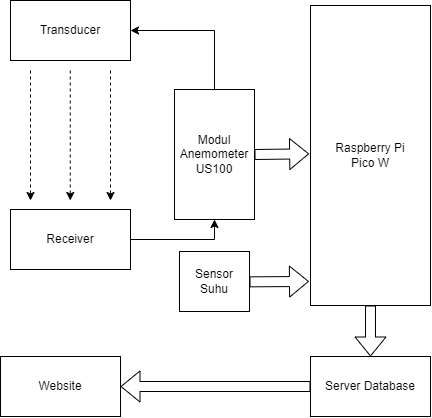

The diagram above was exported from draw.io. Its source (the exported page's mxGraphModel, read from the mxfile embedded in the PNG):
<mxGraphModel dx="733" dy="403" grid="1" gridSize="10" guides="1" tooltips="1" connect="1" arrows="1" fold="1" page="1" pageScale="1" pageWidth="827" pageHeight="1169" math="0" shadow="0">
  <root>
    <mxCell id="0" />
    <mxCell id="1" parent="0" />
    <mxCell id="y8iYZZUECu2W3wwGNRJK-1" value="Raspberry Pi&lt;br&gt;Pico W" style="rounded=0;whiteSpace=wrap;html=1;" parent="1" vertex="1">
      <mxGeometry x="510" y="240" width="120" height="300" as="geometry" />
    </mxCell>
    <mxCell id="y8iYZZUECu2W3wwGNRJK-2" value="Modul Anemometer US100" style="rounded=0;whiteSpace=wrap;html=1;" parent="1" vertex="1">
      <mxGeometry x="374" y="324" width="80" height="130" as="geometry" />
    </mxCell>
    <mxCell id="y8iYZZUECu2W3wwGNRJK-3" value="Sensor Suhu" style="rounded=0;whiteSpace=wrap;html=1;" parent="1" vertex="1">
      <mxGeometry x="379" y="486" width="70" height="60" as="geometry" />
    </mxCell>
    <mxCell id="y8iYZZUECu2W3wwGNRJK-5" value="Transducer" style="rounded=0;whiteSpace=wrap;html=1;" parent="1" vertex="1">
      <mxGeometry x="210" y="235" width="120" height="60" as="geometry" />
    </mxCell>
    <mxCell id="y8iYZZUECu2W3wwGNRJK-16" style="edgeStyle=orthogonalEdgeStyle;rounded=0;orthogonalLoop=1;jettySize=auto;html=1;entryX=0.5;entryY=1;entryDx=0;entryDy=0;" parent="1" source="y8iYZZUECu2W3wwGNRJK-6" target="y8iYZZUECu2W3wwGNRJK-2" edge="1">
      <mxGeometry relative="1" as="geometry" />
    </mxCell>
    <mxCell id="y8iYZZUECu2W3wwGNRJK-6" value="Receiver" style="rounded=0;whiteSpace=wrap;html=1;" parent="1" vertex="1">
      <mxGeometry x="210" y="444" width="120" height="60" as="geometry" />
    </mxCell>
    <mxCell id="y8iYZZUECu2W3wwGNRJK-7" value="" style="shape=flexArrow;endArrow=classic;html=1;rounded=0;exitX=1;exitY=0.5;exitDx=0;exitDy=0;entryX=-0.008;entryY=0.272;entryDx=0;entryDy=0;entryPerimeter=0;" parent="1" source="y8iYZZUECu2W3wwGNRJK-2" edge="1">
      <mxGeometry width="50" height="50" relative="1" as="geometry">
        <mxPoint x="510" y="274" as="sourcePoint" />
        <mxPoint x="508.6400000000001" y="388.32000000000005" as="targetPoint" />
      </mxGeometry>
    </mxCell>
    <mxCell id="y8iYZZUECu2W3wwGNRJK-8" value="" style="shape=flexArrow;endArrow=classic;html=1;rounded=0;exitX=1;exitY=0.5;exitDx=0;exitDy=0;entryX=-0.009;entryY=0.645;entryDx=0;entryDy=0;entryPerimeter=0;" parent="1" edge="1">
      <mxGeometry width="50" height="50" relative="1" as="geometry">
        <mxPoint x="449" y="516.34" as="sourcePoint" />
        <mxPoint x="508.47" y="515.95" as="targetPoint" />
      </mxGeometry>
    </mxCell>
    <mxCell id="y8iYZZUECu2W3wwGNRJK-9" value="" style="endArrow=classic;html=1;rounded=0;entryX=1;entryY=0.5;entryDx=0;entryDy=0;exitX=0.5;exitY=0;exitDx=0;exitDy=0;" parent="1" source="y8iYZZUECu2W3wwGNRJK-2" target="y8iYZZUECu2W3wwGNRJK-5" edge="1">
      <mxGeometry width="50" height="50" relative="1" as="geometry">
        <mxPoint x="414" y="320" as="sourcePoint" />
        <mxPoint x="440" y="385" as="targetPoint" />
        <Array as="points">
          <mxPoint x="414" y="265" />
        </Array>
      </mxGeometry>
    </mxCell>
    <mxCell id="y8iYZZUECu2W3wwGNRJK-12" value="" style="endArrow=classic;html=1;rounded=0;dashed=1;" parent="1" edge="1">
      <mxGeometry width="50" height="50" relative="1" as="geometry">
        <mxPoint x="230" y="305" as="sourcePoint" />
        <mxPoint x="230" y="435" as="targetPoint" />
      </mxGeometry>
    </mxCell>
    <mxCell id="y8iYZZUECu2W3wwGNRJK-13" value="" style="endArrow=classic;html=1;rounded=0;dashed=1;" parent="1" edge="1">
      <mxGeometry width="50" height="50" relative="1" as="geometry">
        <mxPoint x="269.76" y="305" as="sourcePoint" />
        <mxPoint x="269.76" y="435" as="targetPoint" />
      </mxGeometry>
    </mxCell>
    <mxCell id="y8iYZZUECu2W3wwGNRJK-14" value="" style="endArrow=classic;html=1;rounded=0;dashed=1;" parent="1" edge="1">
      <mxGeometry width="50" height="50" relative="1" as="geometry">
        <mxPoint x="310" y="305" as="sourcePoint" />
        <mxPoint x="310" y="435" as="targetPoint" />
      </mxGeometry>
    </mxCell>
    <mxCell id="NOtk1vtYlFiMlsb9Zz82-2" value="Server Database" style="rounded=0;whiteSpace=wrap;html=1;" vertex="1" parent="1">
      <mxGeometry x="510" y="591" width="120" height="60" as="geometry" />
    </mxCell>
    <mxCell id="NOtk1vtYlFiMlsb9Zz82-3" value="Website" style="rounded=0;whiteSpace=wrap;html=1;" vertex="1" parent="1">
      <mxGeometry x="200" y="591" width="120" height="60" as="geometry" />
    </mxCell>
    <mxCell id="NOtk1vtYlFiMlsb9Zz82-4" value="" style="shape=flexArrow;endArrow=classic;html=1;rounded=0;entryX=0.5;entryY=0;entryDx=0;entryDy=0;exitX=0.5;exitY=1;exitDx=0;exitDy=0;" edge="1" parent="1" source="y8iYZZUECu2W3wwGNRJK-1" target="NOtk1vtYlFiMlsb9Zz82-2">
      <mxGeometry width="50" height="50" relative="1" as="geometry">
        <mxPoint x="550" y="596" as="sourcePoint" />
        <mxPoint x="600" y="546" as="targetPoint" />
      </mxGeometry>
    </mxCell>
    <mxCell id="NOtk1vtYlFiMlsb9Zz82-5" value="" style="shape=flexArrow;endArrow=classic;html=1;rounded=0;entryX=1;entryY=0.5;entryDx=0;entryDy=0;" edge="1" parent="1" target="NOtk1vtYlFiMlsb9Zz82-3">
      <mxGeometry width="50" height="50" relative="1" as="geometry">
        <mxPoint x="510" y="621" as="sourcePoint" />
        <mxPoint x="570" y="570" as="targetPoint" />
      </mxGeometry>
    </mxCell>
  </root>
</mxGraphModel>